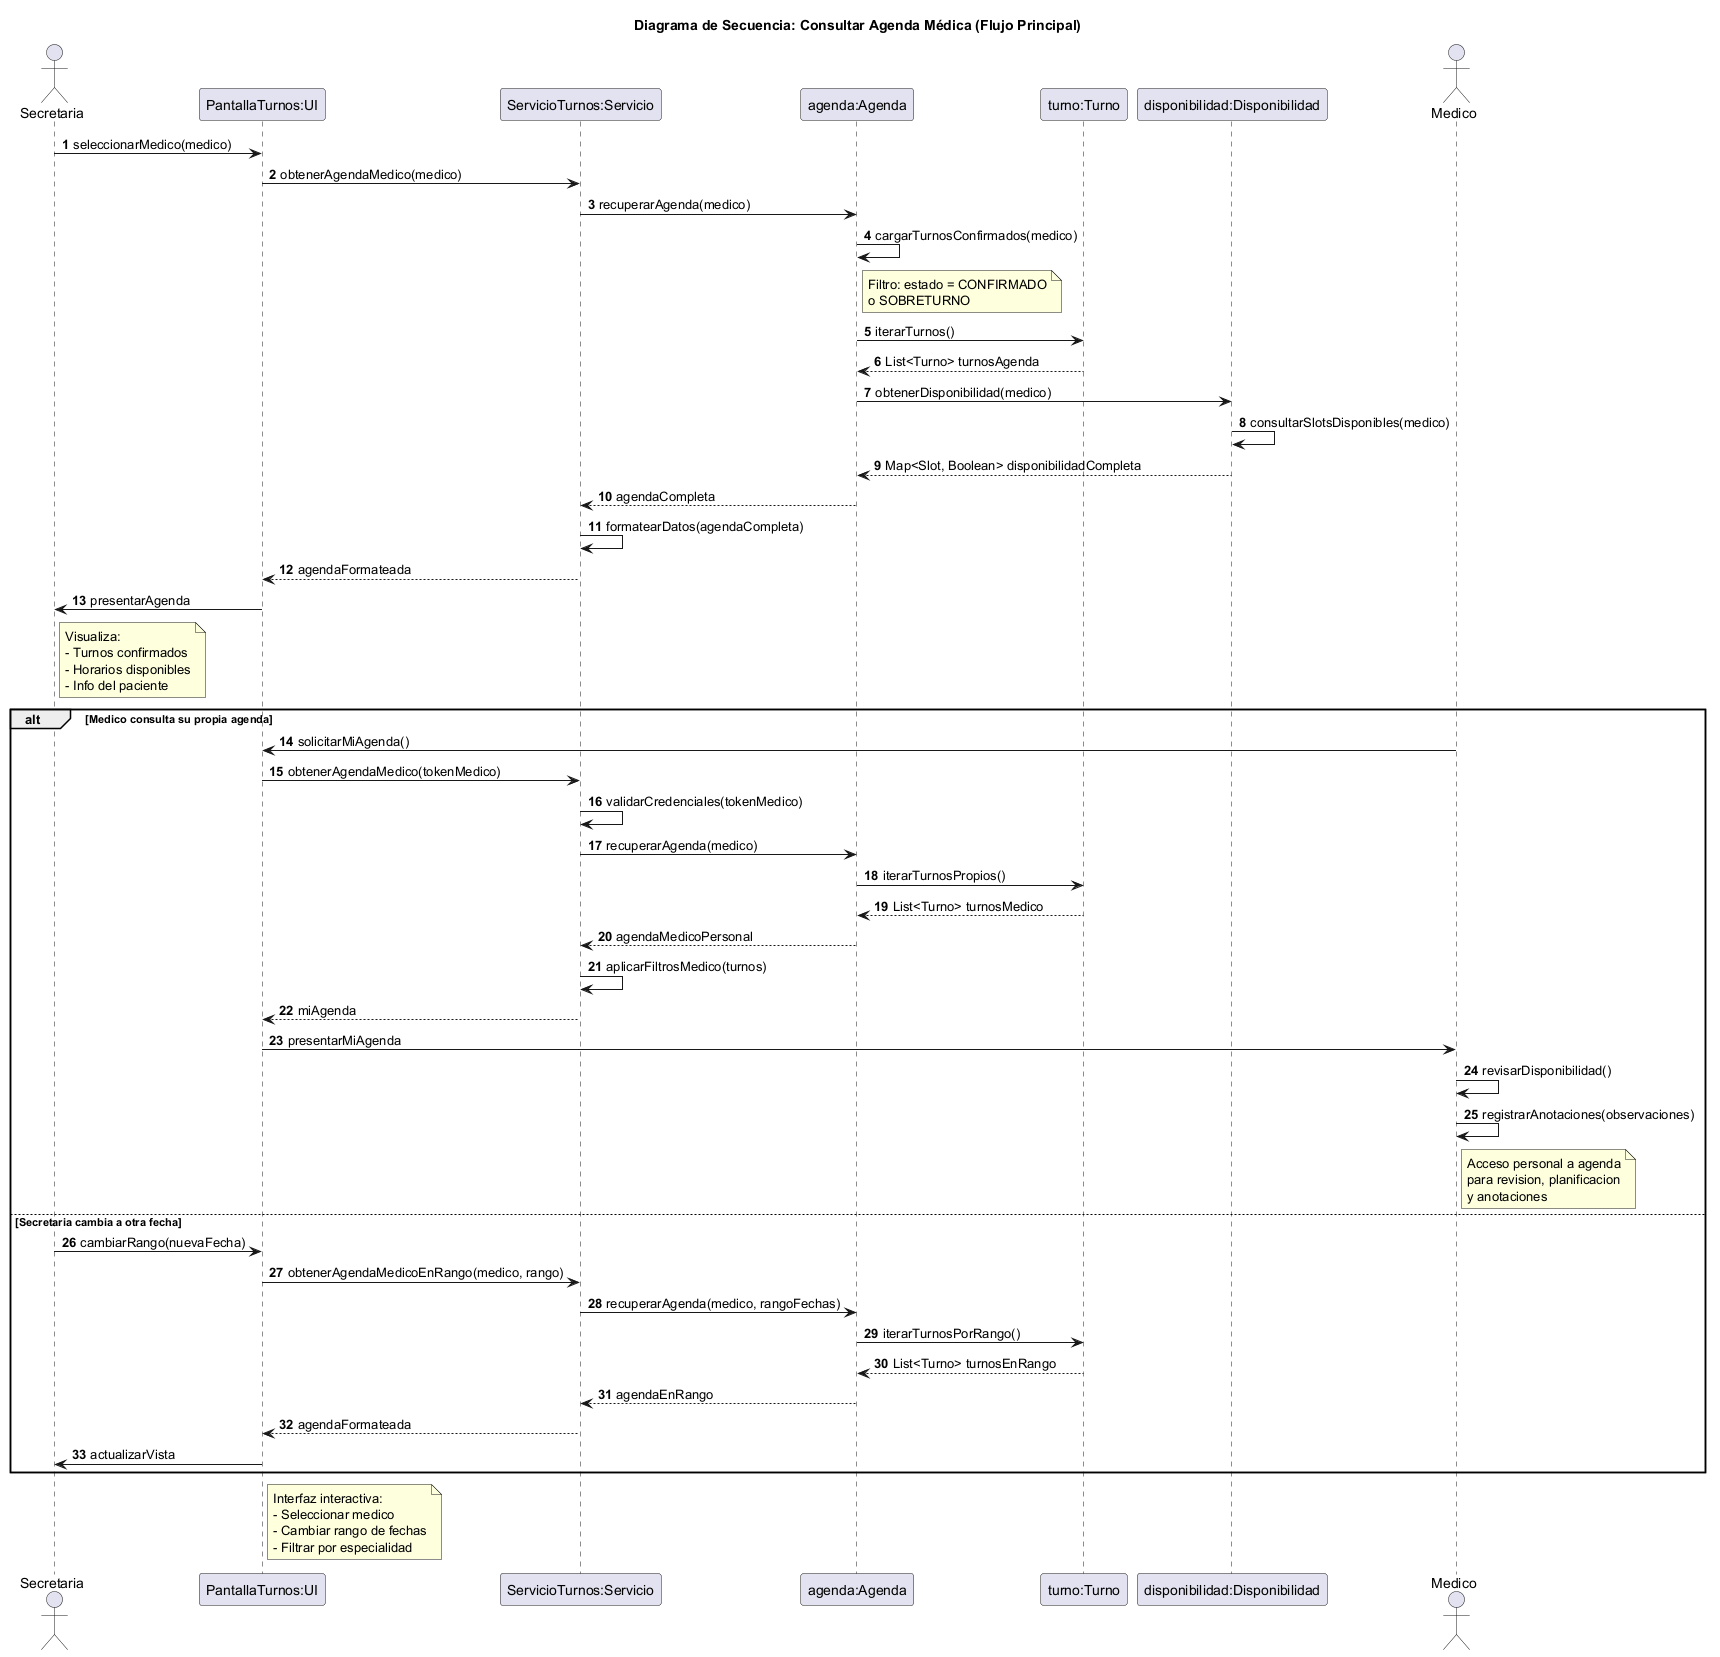

The diagram above was rendered by PlantUML. Its source (embedded in the PNG):
@startuml 05-secuencia-consultar-agenda-medica-flujo-principal-05
title Diagrama de Secuencia: Consultar Agenda Médica (Flujo Principal)

actor Secretaria
participant "PantallaTurnos:UI" as UI
participant "ServicioTurnos:Servicio" as Servicio
participant "agenda:Agenda" as Agenda
participant "turno:Turno" as Turno
participant "disponibilidad:Disponibilidad" as Disp
actor Medico

autonumber

Secretaria -> UI: seleccionarMedico(medico)
UI -> Servicio: obtenerAgendaMedico(medico)
Servicio -> Agenda: recuperarAgenda(medico)
Agenda -> Agenda: cargarTurnosConfirmados(medico)
note right of Agenda
  Filtro: estado = CONFIRMADO
  o SOBRETURNO
end note
Agenda -> Turno: iterarTurnos()
Turno --> Agenda: List<Turno> turnosAgenda
Agenda -> Disp: obtenerDisponibilidad(medico)
Disp -> Disp: consultarSlotsDisponibles(medico)
Disp --> Agenda: Map<Slot, Boolean> disponibilidadCompleta
Agenda --> Servicio: agendaCompleta
Servicio -> Servicio: formatearDatos(agendaCompleta)
Servicio --> UI: agendaFormateada
UI -> Secretaria: presentarAgenda
note right of Secretaria
  Visualiza:
  - Turnos confirmados
  - Horarios disponibles
  - Info del paciente
end note

alt Medico consulta su propia agenda
  Medico -> UI: solicitarMiAgenda()
  UI -> Servicio: obtenerAgendaMedico(tokenMedico)
  Servicio -> Servicio: validarCredenciales(tokenMedico)
  Servicio -> Agenda: recuperarAgenda(medico)
  Agenda -> Turno: iterarTurnosPropios()
  Turno --> Agenda: List<Turno> turnosMedico
  Agenda --> Servicio: agendaMedicoPersonal
  Servicio -> Servicio: aplicarFiltrosMedico(turnos)
  Servicio --> UI: miAgenda
  UI -> Medico: presentarMiAgenda
  Medico -> Medico: revisarDisponibilidad()
  Medico -> Medico: registrarAnotaciones(observaciones)
  
  note right of Medico
    Acceso personal a agenda
    para revision, planificacion
    y anotaciones
  end note
else Secretaria cambia a otra fecha
  Secretaria -> UI: cambiarRango(nuevaFecha)
  UI -> Servicio: obtenerAgendaMedicoEnRango(medico, rango)
  Servicio -> Agenda: recuperarAgenda(medico, rangoFechas)
  Agenda -> Turno: iterarTurnosPorRango()
  Turno --> Agenda: List<Turno> turnosEnRango
  Agenda --> Servicio: agendaEnRango
  Servicio --> UI: agendaFormateada
  UI -> Secretaria: actualizarVista
end

note right of UI
  Interfaz interactiva:
  - Seleccionar medico
  - Cambiar rango de fechas
  - Filtrar por especialidad
end note

@enduml